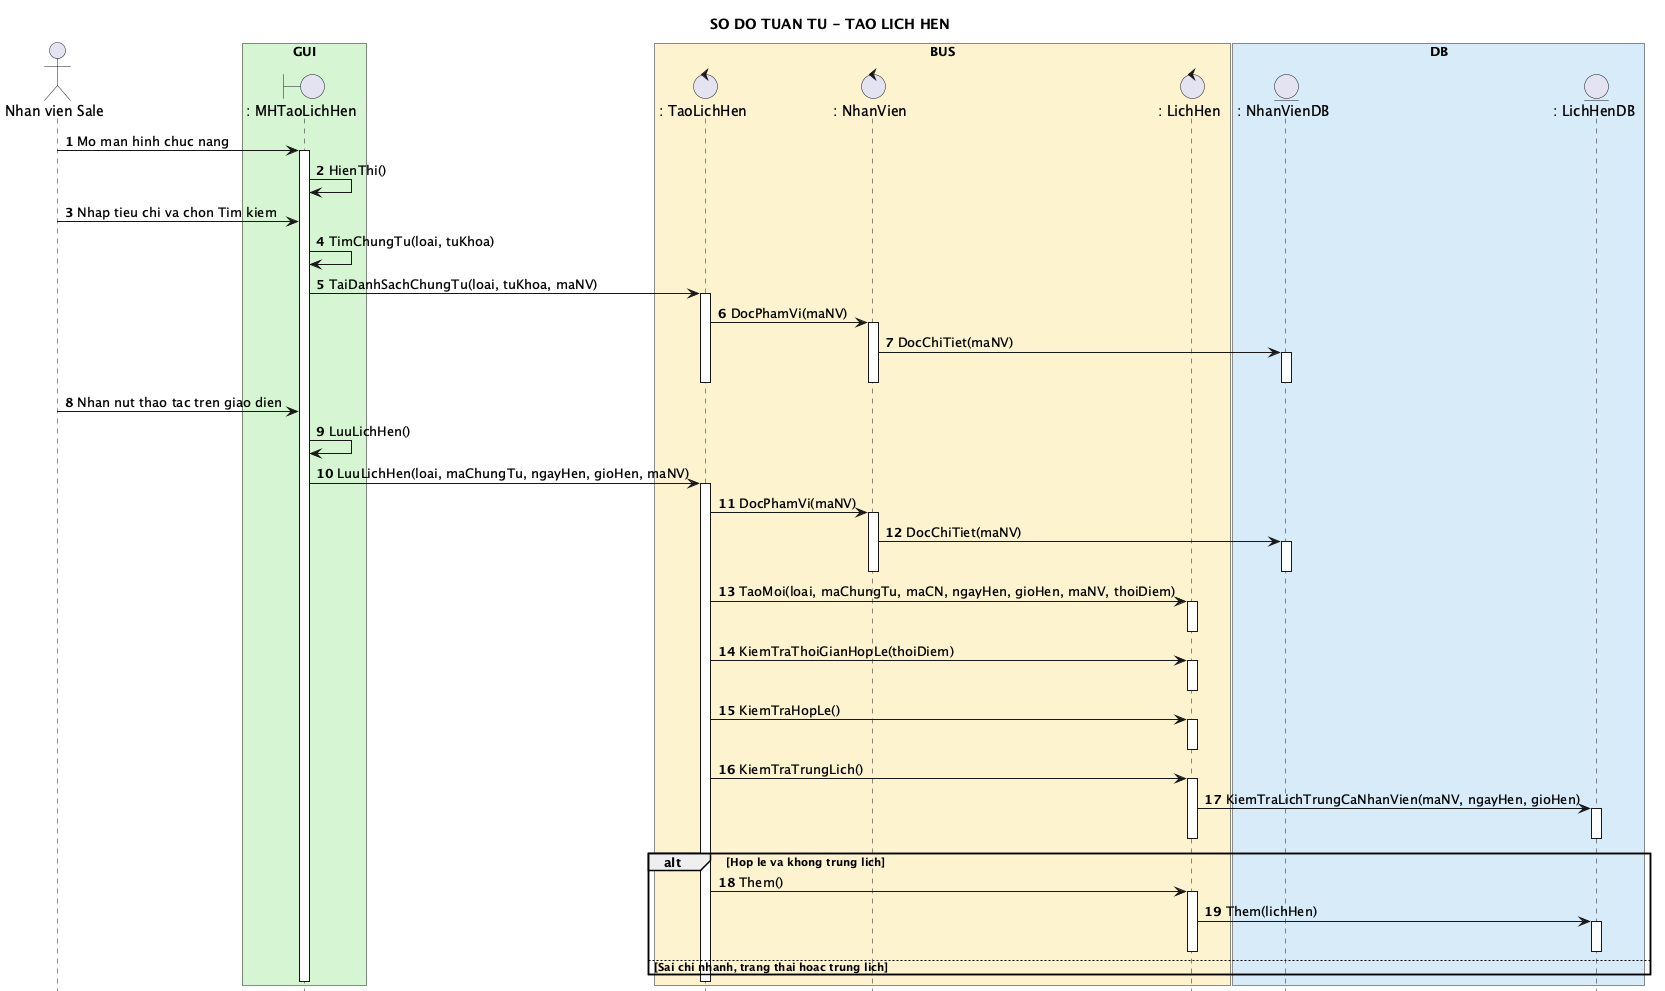

The diagram above was rendered by PlantUML. Its source (embedded in the PNG):
@startuml
title SO DO TUAN TU - TAO LICH HEN
hide footbox
autonumber
skinparam shadowing false

actor "Nhan vien Sale" as Sale

box "GUI" #D5F5D3
boundary ": MHTaoLichHen" as MH
end box

box "BUS" #FCF3CF
control ": TaoLichHen" as TLH
control ": NhanVien" as NV
control ": LichHen" as LH
end box

box "DB" #D6EAF8
entity ": NhanVienDB" as NVDB
entity ": LichHenDB" as LHDB
end box

Sale -> MH : Mo man hinh chuc nang
activate MH
MH -> MH : HienThi()
Sale -> MH : Nhap tieu chi va chon Tim kiem
MH -> MH : TimChungTu(loai, tuKhoa)
MH -> TLH : TaiDanhSachChungTu(loai, tuKhoa, maNV)
activate TLH
TLH -> NV : DocPhamVi(maNV)
activate NV
NV -> NVDB : DocChiTiet(maNV)
activate NVDB

deactivate NVDB
deactivate NV
deactivate TLH
Sale -> MH : Nhan nut thao tac tren giao dien
MH -> MH : LuuLichHen()
MH -> TLH : LuuLichHen(loai, maChungTu, ngayHen, gioHen, maNV)
activate TLH
TLH -> NV : DocPhamVi(maNV)
activate NV
NV -> NVDB : DocChiTiet(maNV)
activate NVDB
deactivate NVDB
deactivate NV
TLH -> LH : TaoMoi(loai, maChungTu, maCN, ngayHen, gioHen, maNV, thoiDiem)
activate LH
deactivate LH
TLH -> LH : KiemTraThoiGianHopLe(thoiDiem)
activate LH
deactivate LH
TLH -> LH : KiemTraHopLe()
activate LH
deactivate LH
TLH -> LH : KiemTraTrungLich()
activate LH
LH -> LHDB : KiemTraLichTrungCaNhanVien(maNV, ngayHen, gioHen)
activate LHDB
alt Hop le va khong trung lich
deactivate LHDB
deactivate LH
  TLH -> LH : Them()
  activate LH
  LH -> LHDB : Them(lichHen)
  activate LHDB
else Sai chi nhanh, trang thai hoac trung lich
deactivate LHDB
deactivate LH
end
deactivate TLH
deactivate MH
@enduml